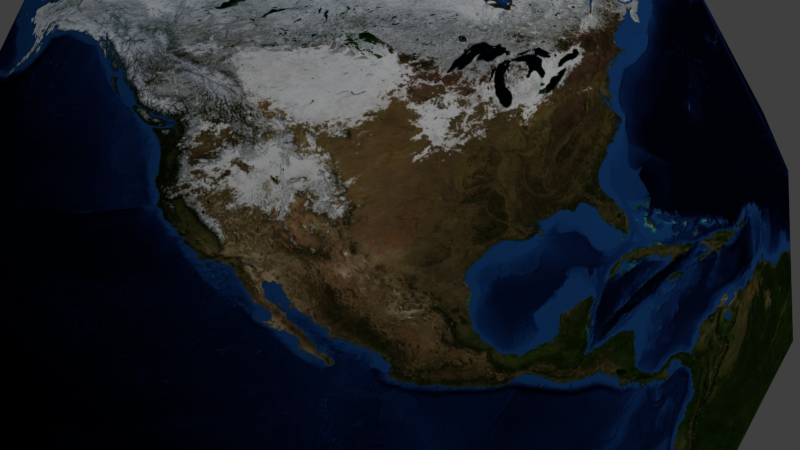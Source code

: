 # Source: UVWorld.blend  (saved by Blender 2.76.0; exported with 4.5.12 LTS)
import bpy
from mathutils import Matrix  # noqa: F401  (used for matrix-valued properties, if any)

bpy.ops.wm.read_factory_settings(use_empty=True)
scene = bpy.context.scene
scene.name = 'Scene'

# ---- collections
col_collection_1 = bpy.data.collections.new('Collection 1'); scene.collection.children.link(col_collection_1)

# ---- images (referenced by path relative to the original .blend; pixels are not part of the script)
import os
ASSET_DIR = os.environ.get("B2B_ASSET_DIR", "")  # directory of the original .blend (textures are referenced by path, not embedded)
HERE = os.path.dirname(os.path.abspath(__file__))  # packed textures are extracted next to this script under _unpacked/

def load_image(name, relpath, width, height, colorspace="sRGB"):
    """Load a texture the original file referenced (path relative to the .blend, or extracted next to this script)."""
    p = next((c for c in (os.path.join(HERE, relpath), os.path.join(ASSET_DIR, relpath)) if relpath and os.path.exists(c)), "")
    if p:
        img = bpy.data.images.load(p, check_existing=True)
        img.name = name
    else:  # same state as the original file: an image datablock whose file is absent (Cycles renders it pink)
        img = bpy.data.images.new(name, width, height)
        img.source = "FILE"
        img.filepath = "//" + (relpath or name)
    img.colorspace_settings.name = colorspace
    return img
img_nasa_world_diffuse_5400x2700_jpg = load_image('NASA World Diffuse 5400x2700.jpg', '_unpacked/NASA_World_Diffuse_5400x2700.53d6424e.jpg', 5400, 2700, 'sRGB')

# ---- materials (node trees are filled in below, after node groups)
mat_earth = bpy.data.materials.new('Earth')
mat_earth.alpha_threshold = 0.0
mat_earth.roughness = 0.5

# ---- material node trees
mat_earth.use_nodes = True; mat_earth.node_tree.nodes.clear()
_N = mat_earth.node_tree.nodes; _L = mat_earth.node_tree.links
n0 = _N.new('ShaderNodeOutputMaterial'); n0.name = 'Material Output'; n0.location = (300, 300)
n1 = _N.new('ShaderNodeBsdfDiffuse'); n1.name = 'Diffuse BSDF'; n1.location = (10, 300)
n2 = _N.new('ShaderNodeTexImage'); n2.name = 'Image Texture'; n2.location = (-180, 300)
n2.width = 140
n2.image = img_nasa_world_diffuse_5400x2700_jpg
_L.new(n1.outputs[0], n0.inputs[0])
_L.new(n2.outputs[0], n1.inputs[0])
n0.is_active_output = True

# ---- world
world_world = bpy.data.worlds.new('World'); scene.world = world_world
world_world.color = (0.05088, 0.05088, 0.05088)
world_world.use_sun_shadow = False
world_world.sun_shadow_jitter_overblur = 0.0
world_world.cycles.sampling_method = 'MANUAL'
world_world.cycles.sample_map_resolution = 256

# ---- cameras
cam_camera = bpy.data.cameras.new('Camera')
cam_camera.clip_end = 100.0
cam_camera.lens = 35.0
cam_camera.sensor_width = 32.0
cam_camera.sensor_height = 18.0
cam_camera.ortho_scale = 7.314
cam_camera.dof.focus_distance = 0.0

# ---- lights
light_lamp = bpy.data.lights.new('Lamp', 'SUN')
light_lamp.transmission_factor = 0.0
light_lamp.cutoff_distance = 30.0
light_lamp.angle = 0.1993
light_lamp.energy = 1.0
light_lamp.shadow_buffer_clip_start = 1.001
light_lamp.shadow_soft_size = 0.1
light_lamp.shadow_cascade_max_distance = 1000.0
light_lamp.cycles.use_multiple_importance_sampling = False

# ---- meshes
me_sphere = bpy.data.meshes.new('Sphere')
me_sphere.from_pydata([(-1.913, 0.0, 4.619), (-3.536, 0.0, 3.536), (-4.619, 0.0, 1.913), (-5.0, 0.0, -2.186e-07), (-4.619, 0.0, -1.913), (-3.536, 0.0, -3.536), (-1.913, 0.0, -4.619), (-1.768, 0.7322, 4.619), (-3.266, 1.353, 3.536), (-4.268, 1.768, 1.913), (-4.619, 1.913, -2.186e-07), (-4.268, 1.768, -1.913), (-3.266, 1.353, -3.536), (-1.768, 0.7322, -4.619), (-1.353, 1.353, 4.619), (-2.5, 2.5, 3.536), (-3.266, 3.266, 1.913), (-3.536, 3.536, -2.186e-07), (-3.266, 3.266, -1.913), (-2.5, 2.5, -3.536), (-1.353, 1.353, -4.619), (-0.7322, 1.768, 4.619), (-1.353, 3.266, 3.536), (-1.768, 4.268, 1.913), (-1.913, 4.619, -2.186e-07), (-1.768, 4.268, -1.913), (-1.353, 3.266, -3.536), (-0.7322, 1.768, -4.619), (-4.747e-07, 1.913, 4.619), (6.174e-08, 3.536, 3.536), (1.809e-07, 4.619, 1.913), (-5.747e-08, 5.0, -2.186e-07), (1.809e-07, 4.619, -1.913), (6.174e-08, 3.536, -3.536), (-4.151e-07, 1.913, -4.619), (-1.044e-06, -6.975e-07, 5.0), (0.7322, 1.768, 4.619), (1.353, 3.266, 3.536), (1.768, 4.268, 1.913), (1.913, 4.619, -2.186e-07), (1.768, 4.268, -1.913), (1.353, 3.266, -3.536), (0.7322, 1.768, -4.619), (1.353, 1.353, 4.619), (2.5, 2.5, 3.536), (3.266, 3.266, 1.913), (3.536, 3.536, -2.186e-07), (3.266, 3.266, -1.913), (2.5, 2.5, -3.536), (1.353, 1.353, -4.619), (1.768, 0.7322, 4.619), (3.266, 1.353, 3.536), (4.268, 1.768, 1.913), (4.619, 1.913, -2.186e-07), (4.268, 1.768, -1.913), (3.266, 1.353, -3.536), (1.768, 0.7322, -4.619), (1.913, -5.273e-07, 4.619), (3.536, -1.123e-06, 3.536), (4.619, -1.719e-06, 1.913), (5.0, -1.719e-06, -2.186e-07), (4.619, -1.719e-06, -1.913), (3.536, -1.123e-06, -3.536), (1.913, -6.465e-07, -4.619), (1.768, -0.7322, 4.619), (3.266, -1.353, 3.536), (4.268, -1.768, 1.913), (4.619, -1.913, -2.186e-07), (4.268, -1.768, -1.913), (3.266, -1.353, -3.536), (1.768, -0.7322, -4.619), (1.353, -1.353, 4.619), (2.5, -2.5, 3.536), (3.266, -3.266, 1.913), (3.536, -3.536, -2.186e-07), (3.266, -3.266, -1.913), (2.5, -2.5, -3.536), (1.353, -1.353, -4.619), (0.7322, -1.768, 4.619), (1.353, -3.266, 3.536), (1.768, -4.268, 1.913), (1.913, -4.619, -2.186e-07), (1.768, -4.268, -1.913), (1.353, -3.266, -3.536), (0.7322, -1.768, -4.619), (-1.369e-06, -1.913, 4.619), (-2.203e-06, -3.536, 3.536), (-2.68e-06, -4.619, 1.913), (-2.68e-06, -5.0, -2.186e-07), (-2.68e-06, -4.619, -1.913), (-2.203e-06, -3.536, -3.536), (-1.488e-06, -1.913, -4.619), (-0.7322, -1.768, 4.619), (-1.353, -3.266, 3.536), (-1.768, -4.268, 1.913), (-1.913, -4.619, -2.186e-07), (-1.768, -4.268, -1.913), (-1.353, -3.266, -3.536), (-0.7322, -1.768, -4.619), (-7.55e-07, 0.0, -5.0), (-1.353, -1.353, 4.619), (-2.5, -2.5, 3.536), (-3.266, -3.266, 1.913), (-3.536, -3.536, -2.186e-07), (-3.266, -3.266, -1.913), (-2.5, -2.5, -3.536), (-1.353, -1.353, -4.619), (-1.768, -0.7322, 4.619), (-3.266, -1.353, 3.536), (-4.268, -1.768, 1.913), (-4.619, -1.913, -2.186e-07), (-4.268, -1.768, -1.913), (-3.266, -1.353, -3.536), (-1.768, -0.7322, -4.619)], [], [(6, 5, 12, 13), (4, 3, 10, 11), (2, 1, 8, 9), (5, 4, 11, 12), (3, 2, 9, 10), (1, 0, 7, 8), (12, 11, 18, 19), (10, 9, 16, 17), (8, 7, 14, 15), (13, 12, 19, 20), (11, 10, 17, 18), (9, 8, 15, 16), (19, 18, 25, 26), (17, 16, 23, 24), (15, 14, 21, 22), (20, 19, 26, 27), (18, 17, 24, 25), (16, 15, 22, 23), (27, 26, 33, 34), (25, 24, 31, 32), (23, 22, 29, 30), (26, 25, 32, 33), (24, 23, 30, 31), (22, 21, 28, 29), (32, 31, 39, 40), (30, 29, 37, 38), (33, 32, 40, 41), (31, 30, 38, 39), (29, 28, 36, 37), (34, 33, 41, 42), (41, 40, 47, 48), (39, 38, 45, 46), (37, 36, 43, 44), (42, 41, 48, 49), (40, 39, 46, 47), (38, 37, 44, 45), (46, 45, 52, 53), (44, 43, 50, 51), (49, 48, 55, 56), (47, 46, 53, 54), (45, 44, 51, 52), (48, 47, 54, 55), (56, 55, 62, 63), (54, 53, 60, 61), (52, 51, 58, 59), (55, 54, 61, 62), (53, 52, 59, 60), (51, 50, 57, 58), (59, 58, 65, 66), (62, 61, 68, 69), (60, 59, 66, 67), (58, 57, 64, 65), (63, 62, 69, 70), (61, 60, 67, 68), (69, 68, 75, 76), (67, 66, 73, 74), (65, 64, 71, 72), (70, 69, 76, 77), (68, 67, 74, 75), (66, 65, 72, 73), (72, 71, 78, 79), (77, 76, 83, 84), (75, 74, 81, 82), (73, 72, 79, 80), (76, 75, 82, 83), (74, 73, 80, 81), (84, 83, 90, 91), (82, 81, 88, 89), (80, 79, 86, 87), (83, 82, 89, 90), (81, 80, 87, 88), (79, 78, 85, 86), (90, 89, 96, 97), (88, 87, 94, 95), (86, 85, 92, 93), (91, 90, 97, 98), (89, 88, 95, 96), (87, 86, 93, 94), (97, 96, 104, 105), (95, 94, 102, 103), (93, 92, 100, 101), (98, 97, 105, 106), (96, 95, 103, 104), (94, 93, 101, 102), (106, 105, 112, 113), (104, 103, 110, 111), (102, 101, 108, 109), (105, 104, 111, 112), (103, 102, 109, 110), (101, 100, 107, 108), (0, 35, 7), (99, 6, 13), (7, 35, 14), (99, 13, 20), (14, 35, 21), (99, 20, 27), (21, 35, 28), (99, 27, 34), (28, 35, 36), (99, 34, 42), (99, 42, 49), (36, 35, 43), (43, 35, 50), (99, 49, 56), (50, 35, 57), (99, 56, 63), (57, 35, 64), (99, 63, 70), (99, 70, 77), (64, 35, 71), (71, 35, 78), (99, 77, 84), (78, 35, 85), (99, 84, 91), (85, 35, 92), (99, 91, 98), (92, 35, 100), (99, 98, 106), (100, 35, 107), (99, 106, 113), (111, 110, 3, 4), (109, 108, 1, 2), (107, 35, 0), (99, 113, 6), (112, 111, 4, 5), (110, 109, 2, 3), (108, 107, 0, 1), (113, 112, 5, 6)])
me_sphere.polygons.foreach_set('use_smooth', [True] * 128)
_uv = me_sphere.uv_layers.new(name='UVMap')
_uv.uv.foreach_set('vector', [0.7953, 0.1449, 0.7758, 0.2808, 0.7252, 0.2599, 0.7537, 0.1271, 0.7653, 0.4183, 0.7569, 0.5562, 0.7001, 0.5329, 0.711, 0.396, 0.7476, 0.6939, 0.7325, 0.8306, 0.6717, 0.8052, 0.6887, 0.6697, 0.7758, 0.2808, 0.7653, 0.4183, 0.711, 0.396, 0.7252, 0.2599, 0.7569, 0.5562, 0.7476, 0.6939, 0.6887, 0.6697, 0.7001, 0.5329, 0.7325, 0.8306, 0.6871, 0.9616, 0.6292, 0.9347, 0.6717, 0.8052, 0.7252, 0.2599, 0.711, 0.396, 0.6557, 0.3697, 0.6722, 0.2343, 0.7001, 0.5329, 0.6887, 0.6697, 0.6322, 0.6427, 0.6439, 0.5062, 0.6717, 0.8052, 0.6292, 0.9347, 0.5809, 0.9089, 0.616, 0.7782, 0.7537, 0.1271, 0.7252, 0.2599, 0.6722, 0.2343, 0.7093, 0.1041, 0.711, 0.396, 0.7001, 0.5329, 0.6439, 0.5062, 0.6557, 0.3697, 0.6887, 0.6697, 0.6717, 0.8052, 0.616, 0.7782, 0.6322, 0.6427, 0.6722, 0.2343, 0.6557, 0.3697, 0.5986, 0.343, 0.6155, 0.2073, 0.6439, 0.5062, 0.6322, 0.6427, 0.5772, 0.617, 0.5875, 0.4799, 0.616, 0.7782, 0.5809, 0.9089, 0.5373, 0.887, 0.5638, 0.7535, 0.7093, 0.1041, 0.6722, 0.2343, 0.6155, 0.2073, 0.6592, 0.07777, 0.6557, 0.3697, 0.6439, 0.5062, 0.5875, 0.4799, 0.5986, 0.343, 0.6322, 0.6427, 0.616, 0.7782, 0.5638, 0.7535, 0.5772, 0.617, 0.6592, 0.07777, 0.6155, 0.2073, 0.5533, 0.183, 0.5979, 0.05104, 0.5986, 0.343, 0.5875, 0.4799, 0.5306, 0.458, 0.5392, 0.3201, 0.5772, 0.617, 0.5638, 0.7535, 0.5135, 0.734, 0.5229, 0.5962, 0.6155, 0.2073, 0.5986, 0.343, 0.5392, 0.3201, 0.5533, 0.183, 0.5875, 0.4799, 0.5772, 0.617, 0.5229, 0.5962, 0.5306, 0.458, 0.5638, 0.7535, 0.5373, 0.887, 0.4962, 0.8705, 0.5135, 0.734, 0.5392, 0.3201, 0.5306, 0.458, 0.4728, 0.4439, 0.4773, 0.3049, 0.5229, 0.5962, 0.5135, 0.734, 0.4644, 0.7219, 0.4689, 0.5829, 0.5533, 0.183, 0.5392, 0.3201, 0.4773, 0.3049, 0.485, 0.1662, 0.5306, 0.458, 0.5229, 0.5962, 0.4689, 0.5829, 0.4728, 0.4439, 0.5135, 0.734, 0.4962, 0.8705, 0.4562, 0.8606, 0.4644, 0.7219, 0.5979, 0.05104, 0.5533, 0.183, 0.485, 0.1662, 0.5154, 0.02932, 0.485, 0.1662, 0.4773, 0.3049, 0.4138, 0.3004, 0.4127, 0.1611, 0.4728, 0.4439, 0.4689, 0.5829, 0.415, 0.5791, 0.4144, 0.4398, 0.4644, 0.7219, 0.4562, 0.8606, 0.4167, 0.8578, 0.4156, 0.7185, 0.5154, 0.02932, 0.485, 0.1662, 0.4127, 0.1611, 0.4081, 0.02182, 0.4773, 0.3049, 0.4728, 0.4439, 0.4144, 0.4398, 0.4138, 0.3004, 0.4689, 0.5829, 0.4644, 0.7219, 0.4156, 0.7185, 0.415, 0.5791, 0.4144, 0.4398, 0.415, 0.5791, 0.361, 0.5853, 0.3562, 0.4464, 0.4156, 0.7185, 0.4167, 0.8578, 0.3771, 0.8623, 0.3668, 0.724, 0.4081, 0.02182, 0.4127, 0.1611, 0.341, 0.1692, 0.3053, 0.03356, 0.4138, 0.3004, 0.4144, 0.4398, 0.3562, 0.4464, 0.3506, 0.3076, 0.415, 0.5791, 0.4156, 0.7185, 0.3668, 0.724, 0.361, 0.5853, 0.4127, 0.1611, 0.4138, 0.3004, 0.3506, 0.3076, 0.341, 0.1692, 0.3053, 0.03356, 0.341, 0.1692, 0.2741, 0.1883, 0.2288, 0.05717, 0.3506, 0.3076, 0.3562, 0.4464, 0.2986, 0.4626, 0.2892, 0.3249, 0.361, 0.5853, 0.3668, 0.724, 0.3174, 0.738, 0.307, 0.6005, 0.341, 0.1692, 0.3506, 0.3076, 0.2892, 0.3249, 0.2741, 0.1883, 0.3562, 0.4464, 0.361, 0.5853, 0.307, 0.6005, 0.2986, 0.4626, 0.3668, 0.724, 0.3771, 0.8623, 0.3369, 0.8739, 0.3174, 0.738, 0.307, 0.6005, 0.3174, 0.738, 0.2668, 0.7589, 0.2526, 0.6228, 0.2741, 0.1883, 0.2892, 0.3249, 0.2304, 0.3491, 0.2134, 0.2136, 0.2986, 0.4626, 0.307, 0.6005, 0.2526, 0.6228, 0.2418, 0.4859, 0.3174, 0.738, 0.3369, 0.8739, 0.2954, 0.8917, 0.2668, 0.7589, 0.2288, 0.05717, 0.2741, 0.1883, 0.2134, 0.2136, 0.1709, 0.08416, 0.2892, 0.3249, 0.2986, 0.4626, 0.2418, 0.4859, 0.2304, 0.3491, 0.2134, 0.2136, 0.2304, 0.3491, 0.1738, 0.3761, 0.1577, 0.2406, 0.2418, 0.4859, 0.2526, 0.6228, 0.1973, 0.6491, 0.1855, 0.5126, 0.2668, 0.7589, 0.2954, 0.8917, 0.2509, 0.9147, 0.2139, 0.7845, 0.1709, 0.08416, 0.2134, 0.2136, 0.1577, 0.2406, 0.1225, 0.1099, 0.2304, 0.3491, 0.2418, 0.4859, 0.1855, 0.5126, 0.1738, 0.3761, 0.2526, 0.6228, 0.2668, 0.7589, 0.2139, 0.7845, 0.1973, 0.6491, 0.2139, 0.7845, 0.2509, 0.9147, 0.2009, 0.941, 0.1571, 0.8115, 0.1225, 0.1099, 0.1577, 0.2406, 0.1054, 0.2653, 0.07895, 0.1318, 0.1738, 0.3761, 0.1855, 0.5126, 0.1292, 0.5389, 0.1188, 0.4018, 0.1973, 0.6491, 0.2139, 0.7845, 0.1571, 0.8115, 0.1403, 0.6758, 0.1577, 0.2406, 0.1738, 0.3761, 0.1188, 0.4018, 0.1054, 0.2653, 0.1855, 0.5126, 0.1973, 0.6491, 0.1403, 0.6758, 0.1292, 0.5389, 0.07895, 0.1318, 0.1054, 0.2653, 0.05517, 0.2848, 0.03781, 0.1483, 0.1188, 0.4018, 0.1292, 0.5389, 0.07221, 0.5608, 0.06456, 0.4227, 0.1403, 0.6758, 0.1571, 0.8115, 0.09492, 0.8358, 0.08083, 0.6987, 0.1054, 0.2653, 0.1188, 0.4018, 0.06456, 0.4227, 0.05517, 0.2848, 0.1292, 0.5389, 0.1403, 0.6758, 0.08083, 0.6987, 0.07221, 0.5608, 0.1571, 0.8115, 0.2009, 0.941, 0.1396, 0.9678, 0.09492, 0.8358, 0.05517, 0.2848, 0.06456, 0.4227, 0.008217, 0.4312, 0.005993, 0.2969, 0.07221, 0.5608, 0.08083, 0.6987, 0.004791, 0.6998, 0.005007, 0.5608, 0.09492, 0.8358, 0.1396, 0.9678, 0.0006036, 0.9989, 0.0008074, 0.8432, 0.03781, 0.1483, 0.05517, 0.2848, 0.005993, 0.2969, -0.002168, 0.1582, 0.06456, 0.4227, 0.07221, 0.5608, 0.005007, 0.5608, 0.008217, 0.4312, 0.08083, 0.6987, 0.09492, 0.8358, 0.0008074, 0.8432, 0.004791, 0.6998, 0.9933, 0.2593, 0.9908, 0.4124, 0.8733, 0.4397, 0.8739, 0.3004, 0.997, 0.542, 0.9991, 0.7139, 0.8722, 0.7184, 0.8728, 0.579, 0.9928, 0.8479, 0.9973, 0.9895, 0.8664, 0.997, 0.8711, 0.8577, 0.9146, 0.1582, 0.9933, 0.2593, 0.8739, 0.3004, 0.875, 0.161, 0.9908, 0.4124, 0.997, 0.542, 0.8728, 0.579, 0.8733, 0.4397, 0.9991, 0.7139, 0.9928, 0.8479, 0.8711, 0.8577, 0.8722, 0.7184, 0.875, 0.161, 0.8739, 0.3004, 0.8251, 0.2948, 0.8355, 0.1565, 0.8733, 0.4397, 0.8728, 0.579, 0.8145, 0.5724, 0.8194, 0.4336, 0.8722, 0.7184, 0.8711, 0.8577, 0.7994, 0.8496, 0.809, 0.7112, 0.8739, 0.3004, 0.8733, 0.4397, 0.8194, 0.4336, 0.8251, 0.2948, 0.8728, 0.579, 0.8722, 0.7184, 0.809, 0.7112, 0.8145, 0.5724, 0.8711, 0.8577, 0.8664, 0.997, 0.7636, 0.9853, 0.7994, 0.8496, 0.6871, 0.9616, 0.4213, 0.9971, 0.6292, 0.9347, 0.8797, 0.02172, 0.7953, 0.1449, 0.7537, 0.1271, 0.6292, 0.9347, 0.4213, 0.9971, 0.5809, 0.9089, 0.8797, 0.02172, 0.7537, 0.1271, 0.7093, 0.1041, 0.5809, 0.9089, 0.4213, 0.9971, 0.5373, 0.887, 0.8797, 0.02172, 0.7093, 0.1041, 0.6592, 0.07777, 0.5373, 0.887, 0.4213, 0.9971, 0.4962, 0.8705, 0.8797, 0.02172, 0.6592, 0.07777, 0.5979, 0.05104, 0.4962, 0.8705, 0.4213, 0.9971, 0.4562, 0.8606, 0.8797, 0.02172, 0.5979, 0.05104, 0.5154, 0.02932, 0.8797, 0.02172, 0.5154, 0.02932, 1.325, 0.02182, 0.4562, 0.8606, 0.4213, 0.9971, 0.4167, 0.8578, 0.4167, 0.8578, 0.4213, 0.9971, 0.3771, 0.8623, 0.8797, 0.02172, 1.325, 0.02182, 1.222, 0.03356, 0.3771, 0.8623, 0.4213, 0.9971, 0.3369, 0.8739, 0.8797, 0.02172, 1.222, 0.03356, 1.145, 0.05717, 0.3369, 0.8739, 0.4213, 0.9971, 0.2954, 0.8917, 0.8797, 0.02172, 1.145, 0.05717, 1.088, 0.08416, 0.8797, 0.02172, 1.088, 0.08416, 1.039, 0.1099, 0.2954, 0.8917, 0.4213, 0.9971, 0.2509, 0.9147, 0.2509, 0.9147, 0.4213, 0.9971, 0.2009, 0.941, 0.8797, 0.02172, 1.039, 0.1099, 0.9957, 0.1318, 0.2009, 0.941, 0.4213, 0.9971, 0.1396, 0.9678, 0.8797, 0.02172, 0.9957, 0.1318, 0.9545, 0.1483, 0.1396, 0.9678, 0.4213, 0.9971, 0.0006036, 0.9989, 0.8797, 0.02172, 0.9545, 0.1483, 0.9146, 0.1582, 0.9973, 0.9895, 0.4213, 0.9971, 0.8664, 0.997, 0.8797, 0.02172, 0.9146, 0.1582, 0.875, 0.161, 0.8664, 0.997, 0.4213, 0.9971, 0.7636, 0.9853, 0.8797, 0.02172, 0.875, 0.161, 0.8355, 0.1565, 0.8194, 0.4336, 0.8145, 0.5724, 0.7569, 0.5562, 0.7653, 0.4183, 0.809, 0.7112, 0.7994, 0.8496, 0.7325, 0.8306, 0.7476, 0.6939, 0.7636, 0.9853, 0.4213, 0.9971, 0.6871, 0.9616, 0.8797, 0.02172, 0.8355, 0.1565, 0.7953, 0.1449, 0.8251, 0.2948, 0.8194, 0.4336, 0.7653, 0.4183, 0.7758, 0.2808, 0.8145, 0.5724, 0.809, 0.7112, 0.7476, 0.6939, 0.7569, 0.5562, 0.7994, 0.8496, 0.7636, 0.9853, 0.6871, 0.9616, 0.7325, 0.8306, 0.8355, 0.1565, 0.8251, 0.2948, 0.7758, 0.2808, 0.7953, 0.1449])
me_sphere.materials.append(mat_earth)
me_sphere.use_remesh_preserve_volume = False
me_sphere.use_remesh_preserve_attributes = False
me_sphere.use_mirror_vertex_groups = False
me_sphere.update()

# ---- objects
ob_sphere = bpy.data.objects.new('Sphere', me_sphere)
ob_lamp = bpy.data.objects.new('Lamp', light_lamp)
ob_camera = bpy.data.objects.new('Camera', cam_camera)

# ---- transforms, parenting, visibility, modifiers, constraints
ob_sphere.location = (0.0, 0.0, 0.0)
ob_sphere.lineart.crease_threshold = 0.0
ob_lamp.location = (4.076, 1.005, 5.904)
ob_lamp.rotation_euler = (0.6503, 0.05522, 1.866)
ob_lamp.lock_rotations_4d = False
ob_lamp.empty_display_type = 'ARROWS'
ob_lamp.color = (0.0, 0.0, 0.0, 0.0)
ob_lamp.lineart.crease_threshold = 0.0
ob_camera.location = (7.481, -6.508, 5.344)
ob_camera.rotation_euler = (1.109, 0.01082, 0.8149)
ob_camera.lock_rotations_4d = False
ob_camera.empty_display_type = 'ARROWS'
ob_camera.color = (0.0, 0.0, 0.0, 0.0)
ob_camera.display_type = 'WIRE'
ob_camera.lineart.crease_threshold = 0.0

# ---- collection membership
col_collection_1.objects.link(ob_sphere)
col_collection_1.objects.link(ob_lamp)
col_collection_1.objects.link(ob_camera)

# ---- scene / render settings (as saved in the file)
scene.camera = ob_camera
scene.frame_start = 1; scene.frame_end = 250; scene.frame_set(1)
scene.render.engine = 'CYCLES'
scene.render.resolution_percentage = 50
scene.render.dither_intensity = 0.0
scene.cycles.use_denoising = False
scene.cycles.samples = 10
scene.cycles.sampling_pattern = 'TABULATED_SOBOL'
scene.cycles.light_sampling_threshold = 0.0
scene.cycles.use_adaptive_sampling = False
scene.cycles.use_light_tree = False
scene.cycles.blur_glossy = 0.0
scene.cycles.pixel_filter_type = 'GAUSSIAN'
scene.cycles.sample_clamp_indirect = 0.0
scene.view_settings.view_transform = 'Standard'
bpy.context.view_layer.update()
